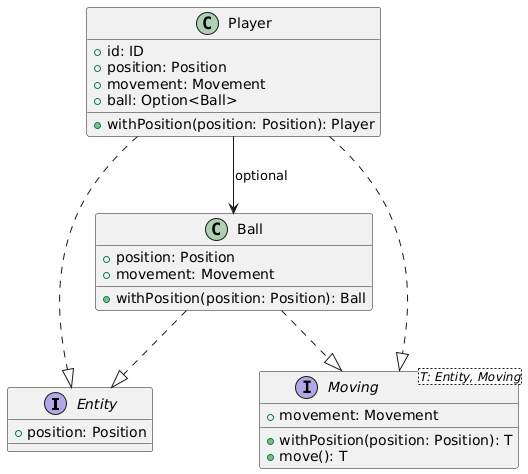

The diagram above was rendered by PlantUML. Its source (embedded in the PNG):
@startuml
' === Base trait ===
interface Entity {
  +position: Position
}

' === Trait Moving ===
interface Moving<T: Entity, Moving> {
  +movement: Movement
  +withPosition(position: Position): T
  +move(): T
}

' === Concrete classes ===
class Player {
  +id: ID
  +position: Position
  +movement: Movement
  +ball: Option<Ball>
  +withPosition(position: Position): Player
}

class Ball {
  +position: Position
  +movement: Movement
  +withPosition(position: Position): Ball
}

' === Inheritance relationships ===
Player ..|> Entity
Player ..|> Moving
Ball ..|> Entity
Ball ..|> Moving

' === Dependencies ===
Player --> Ball : optional
@enduml